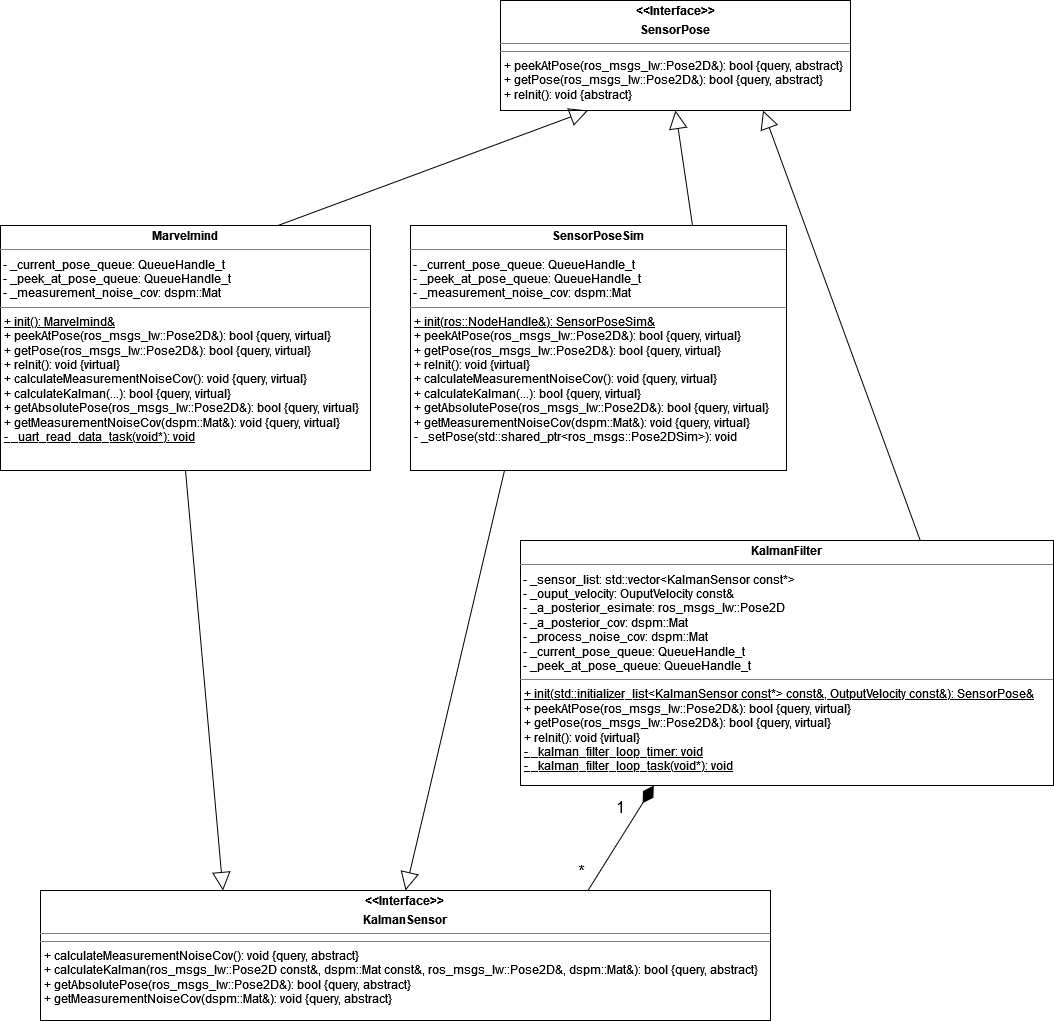

The diagram above was exported from draw.io. Its source (the exported page's mxGraphModel, read from the mxfile embedded in the PNG):
<mxGraphModel dx="2599" dy="1133" grid="1" gridSize="10" guides="1" tooltips="1" connect="1" arrows="1" fold="1" page="1" pageScale="1" pageWidth="827" pageHeight="1169" math="0" shadow="0">
  <root>
    <mxCell id="0" />
    <mxCell id="1" parent="0" />
    <mxCell id="twx72g45v5FQhlRQ0OPt-1" value="&lt;p style=&quot;margin:0px;margin-top:4px;text-align:center;&quot;&gt;&lt;b&gt;&amp;lt;&amp;lt;Interface&amp;gt;&amp;gt;&lt;/b&gt;&lt;/p&gt;&lt;p style=&quot;margin:0px;margin-top:4px;text-align:center;&quot;&gt;&lt;b&gt;SensorPose&lt;br&gt;&lt;/b&gt;&lt;/p&gt;&lt;hr size=&quot;1&quot;&gt;&lt;hr size=&quot;1&quot;&gt;&lt;p style=&quot;margin:0px;margin-left:4px;&quot;&gt;+ peekAtPose(ros_msgs_lw::Pose2D&amp;amp;): bool {query, abstract}&lt;/p&gt;&lt;p style=&quot;margin:0px;margin-left:4px;&quot;&gt;+ getPose(ros_msgs_lw::Pose2D&amp;amp;): bool {query, abstract}&lt;/p&gt;&lt;p style=&quot;margin:0px;margin-left:4px;&quot;&gt;+ reInit(): void {abstract}&lt;/p&gt;" style="verticalAlign=top;align=left;overflow=fill;fontSize=12;fontFamily=Helvetica;html=1;" vertex="1" parent="1">
      <mxGeometry x="490" y="220" width="350" height="110" as="geometry" />
    </mxCell>
    <mxCell id="twx72g45v5FQhlRQ0OPt-2" value="&lt;p style=&quot;margin:0px;margin-top:4px;text-align:center;&quot;&gt;&lt;b&gt;KalmanFilter&lt;br&gt;&lt;/b&gt;&lt;/p&gt;&lt;hr size=&quot;1&quot;&gt;&lt;div&gt;&amp;nbsp;- _sensor_list: std::vector&amp;lt;KalmanSensor const*&amp;gt;&lt;/div&gt;&lt;div&gt;&amp;nbsp;- _ouput_velocity: OuputVelocity const&amp;amp;&lt;/div&gt;&lt;div&gt;&amp;nbsp;- _a_posterior_esimate: ros_msgs_lw::Pose2D&lt;/div&gt;&lt;div&gt;&amp;nbsp;- _a_posterior_cov: dspm::Mat&lt;/div&gt;&lt;div&gt;&amp;nbsp;- _process_noise_cov: dspm::Mat&lt;/div&gt;&lt;div&gt;&amp;nbsp;- _current_pose_queue: QueueHandle_t&lt;/div&gt;&lt;div&gt;&amp;nbsp;- _peek_at_pose_queue: QueueHandle_t&lt;br&gt;&lt;/div&gt;&lt;hr size=&quot;1&quot;&gt;&lt;p style=&quot;margin:0px;margin-left:4px;&quot;&gt;&lt;u&gt;+ init(std::initializer_list&amp;lt;KalmanSensor const*&amp;gt; const&amp;amp;, OutputVelocity const&amp;amp;): SensorPose&amp;amp;&lt;/u&gt;&lt;br&gt;&lt;/p&gt;&lt;p style=&quot;margin:0px;margin-left:4px;&quot;&gt;+ peekAtPose(ros_msgs_lw::Pose2D&amp;amp;): bool {query, virtual}&lt;/p&gt;&lt;p style=&quot;margin:0px;margin-left:4px;&quot;&gt;+ getPose(ros_msgs_lw::Pose2D&amp;amp;): bool {query, virtual}&lt;/p&gt;&lt;p style=&quot;margin:0px;margin-left:4px;&quot;&gt;+ reInit(): void {virtual}&lt;/p&gt;&lt;p style=&quot;margin:0px;margin-left:4px;&quot;&gt;&lt;u&gt;- _kalman_filter_loop_timer: void&lt;/u&gt;&lt;/p&gt;&lt;p style=&quot;margin:0px;margin-left:4px;&quot;&gt;&lt;u&gt;- _kalman_filter_loop_task(void*): void&lt;/u&gt;&lt;br&gt;&lt;/p&gt;" style="verticalAlign=top;align=left;overflow=fill;fontSize=12;fontFamily=Helvetica;html=1;" vertex="1" parent="1">
      <mxGeometry x="510" y="760" width="533" height="245" as="geometry" />
    </mxCell>
    <mxCell id="twx72g45v5FQhlRQ0OPt-4" value="&lt;p style=&quot;margin:0px;margin-top:4px;text-align:center;&quot;&gt;&lt;b&gt;&amp;lt;&amp;lt;Interface&amp;gt;&amp;gt;&lt;br&gt;&lt;/b&gt;&lt;/p&gt;&lt;p style=&quot;margin:0px;margin-top:4px;text-align:center;&quot;&gt;&lt;b&gt;KalmanSensor&lt;/b&gt;&lt;br&gt;&lt;/p&gt;&lt;hr size=&quot;1&quot;&gt;&lt;hr size=&quot;1&quot;&gt;&lt;p style=&quot;margin:0px;margin-left:4px;&quot;&gt;+ calculateMeasurementNoiseCov(): void {query, abstract}&lt;/p&gt;&lt;p style=&quot;margin:0px;margin-left:4px;&quot;&gt;+ calculateKalman(ros_msgs_lw::Pose2D const&amp;amp;, dspm::Mat const&amp;amp;, ros_msgs_lw::Pose2D&amp;amp;, dspm::Mat&amp;amp;): bool {query, abstract}&lt;/p&gt;&lt;p style=&quot;margin:0px;margin-left:4px;&quot;&gt;+ getAbsolutePose(ros_msgs_lw::Pose2D&amp;amp;): bool {query, abstract}&lt;/p&gt;&lt;p style=&quot;margin:0px;margin-left:4px;&quot;&gt;+ getMeasurementNoiseCov(dspm::Mat&amp;amp;): void {query, abstract}&lt;/p&gt;" style="verticalAlign=top;align=left;overflow=fill;fontSize=12;fontFamily=Helvetica;html=1;" vertex="1" parent="1">
      <mxGeometry x="30" y="1110" width="730" height="130" as="geometry" />
    </mxCell>
    <mxCell id="twx72g45v5FQhlRQ0OPt-5" value="&lt;p style=&quot;margin:0px;margin-top:4px;text-align:center;&quot;&gt;&lt;b&gt;SensorPoseSim&lt;/b&gt;&lt;/p&gt;&lt;hr size=&quot;1&quot;&gt;&lt;div&gt;&amp;nbsp;- _current_pose_queue: QueueHandle_t&lt;/div&gt;&lt;div&gt;&amp;nbsp;- _peek_at_pose_queue: QueueHandle_t&lt;/div&gt;&lt;div&gt;&amp;nbsp;- _measurement_noise_cov: dspm::Mat&lt;br&gt;&lt;/div&gt;&lt;p style=&quot;margin:0px;margin-left:4px;&quot;&gt;&lt;/p&gt;&lt;hr size=&quot;1&quot;&gt;&lt;p style=&quot;margin:0px;margin-left:4px;&quot;&gt;&lt;u&gt;+ init(ros::NodeHandle&amp;amp;): SensorPoseSim&amp;amp;&lt;/u&gt;&lt;br&gt;&lt;/p&gt;&lt;p style=&quot;margin:0px;margin-left:4px;&quot;&gt;+ peekAtPose(ros_msgs_lw::Pose2D&amp;amp;): bool {query, virtual}&lt;/p&gt;&lt;p style=&quot;margin:0px;margin-left:4px;&quot;&gt;+ getPose(ros_msgs_lw::Pose2D&amp;amp;): bool {query, virtual}&lt;/p&gt;&lt;p style=&quot;margin:0px;margin-left:4px;&quot;&gt;+ reInit(): void {virtual}&lt;/p&gt;&lt;p style=&quot;margin:0px;margin-left:4px;&quot;&gt;+ calculateMeasurementNoiseCov(): void {query, virtual}&lt;/p&gt;&lt;p style=&quot;margin:0px;margin-left:4px;&quot;&gt;+ calculateKalman(...): bool {query, virtual}&lt;/p&gt;&lt;p style=&quot;margin:0px;margin-left:4px;&quot;&gt;+ getAbsolutePose(ros_msgs_lw::Pose2D&amp;amp;): bool {query, virtual}&lt;/p&gt;&lt;p style=&quot;margin:0px;margin-left:4px;&quot;&gt;+ getMeasurementNoiseCov(dspm::Mat&amp;amp;): void {query, virtual}&lt;/p&gt;&lt;p style=&quot;margin:0px;margin-left:4px;&quot;&gt;- _setPose(std::shared_ptr&amp;lt;ros_msgs::Pose2DSim&amp;gt;): void&lt;br&gt;&lt;/p&gt;&lt;p style=&quot;margin:0px;margin-left:4px;&quot;&gt;&lt;/p&gt;" style="verticalAlign=top;align=left;overflow=fill;fontSize=12;fontFamily=Helvetica;html=1;" vertex="1" parent="1">
      <mxGeometry x="400" y="445" width="376" height="245" as="geometry" />
    </mxCell>
    <mxCell id="twx72g45v5FQhlRQ0OPt-6" value="&lt;p style=&quot;margin:0px;margin-top:4px;text-align:center;&quot;&gt;&lt;b&gt;Marvelmind&lt;/b&gt;&lt;br&gt;&lt;/p&gt;&lt;hr size=&quot;1&quot;&gt;&lt;div&gt;&amp;nbsp;- _current_pose_queue: QueueHandle_t&lt;/div&gt;&lt;div&gt;&amp;nbsp;- _peek_at_pose_queue: QueueHandle_t&lt;/div&gt;&amp;nbsp;- _measurement_noise_cov: dspm::Mat&lt;p style=&quot;margin:0px;margin-left:4px;&quot;&gt;&lt;/p&gt;&lt;hr size=&quot;1&quot;&gt;&lt;p style=&quot;margin:0px;margin-left:4px;&quot;&gt;&lt;u&gt;+ init(): Marvelmind&amp;amp;&lt;/u&gt;&lt;br&gt;&lt;/p&gt;&lt;p style=&quot;margin:0px;margin-left:4px;&quot;&gt;+ peekAtPose(ros_msgs_lw::Pose2D&amp;amp;): bool {query, virtual}&lt;/p&gt;&lt;p style=&quot;margin:0px;margin-left:4px;&quot;&gt;+ getPose(ros_msgs_lw::Pose2D&amp;amp;): bool {query, virtual}&lt;/p&gt;&lt;p style=&quot;margin:0px;margin-left:4px;&quot;&gt;+ reInit(): void {virtual}&lt;/p&gt;&lt;p style=&quot;margin:0px;margin-left:4px;&quot;&gt;+ calculateMeasurementNoiseCov(): void {query, virtual}&lt;/p&gt;&lt;p style=&quot;margin:0px;margin-left:4px;&quot;&gt;+ calculateKalman(...): bool {query, virtual}&lt;/p&gt;&lt;p style=&quot;margin:0px;margin-left:4px;&quot;&gt;+ getAbsolutePose(ros_msgs_lw::Pose2D&amp;amp;): bool {query, virtual}&lt;/p&gt;&lt;p style=&quot;margin:0px;margin-left:4px;&quot;&gt;+ getMeasurementNoiseCov(dspm::Mat&amp;amp;): void {query, virtual}&lt;/p&gt;&lt;p style=&quot;margin:0px;margin-left:4px;&quot;&gt;&lt;u&gt;- _uart_read_data_task(void*): void&lt;/u&gt;&lt;br&gt;&lt;/p&gt;&lt;p style=&quot;margin:0px;margin-left:4px;&quot;&gt;&lt;/p&gt;" style="verticalAlign=top;align=left;overflow=fill;fontSize=12;fontFamily=Helvetica;html=1;" vertex="1" parent="1">
      <mxGeometry x="-10" y="445" width="370" height="245" as="geometry" />
    </mxCell>
    <mxCell id="twx72g45v5FQhlRQ0OPt-7" value="" style="endArrow=block;html=1;rounded=0;exitX=0.75;exitY=0;exitDx=0;exitDy=0;entryX=0.25;entryY=1;entryDx=0;entryDy=0;endFill=0;endSize=16;" edge="1" parent="1" source="twx72g45v5FQhlRQ0OPt-6" target="twx72g45v5FQhlRQ0OPt-1">
      <mxGeometry width="50" height="50" relative="1" as="geometry">
        <mxPoint x="250" y="370" as="sourcePoint" />
        <mxPoint x="300" y="320" as="targetPoint" />
      </mxGeometry>
    </mxCell>
    <mxCell id="twx72g45v5FQhlRQ0OPt-9" value="" style="endArrow=block;html=1;rounded=0;exitX=0.75;exitY=0;exitDx=0;exitDy=0;entryX=0.5;entryY=1;entryDx=0;entryDy=0;endFill=0;endSize=16;" edge="1" parent="1" source="twx72g45v5FQhlRQ0OPt-5" target="twx72g45v5FQhlRQ0OPt-1">
      <mxGeometry width="50" height="50" relative="1" as="geometry">
        <mxPoint x="600" y="425" as="sourcePoint" />
        <mxPoint x="950" y="310" as="targetPoint" />
      </mxGeometry>
    </mxCell>
    <mxCell id="twx72g45v5FQhlRQ0OPt-10" value="" style="endArrow=block;html=1;rounded=0;exitX=0.75;exitY=0;exitDx=0;exitDy=0;entryX=0.75;entryY=1;entryDx=0;entryDy=0;endFill=0;endSize=16;" edge="1" parent="1" source="twx72g45v5FQhlRQ0OPt-2" target="twx72g45v5FQhlRQ0OPt-1">
      <mxGeometry width="50" height="50" relative="1" as="geometry">
        <mxPoint x="891" y="375" as="sourcePoint" />
        <mxPoint x="1241" y="260" as="targetPoint" />
      </mxGeometry>
    </mxCell>
    <mxCell id="twx72g45v5FQhlRQ0OPt-11" value="" style="endArrow=block;html=1;rounded=0;exitX=0.5;exitY=1;exitDx=0;exitDy=0;entryX=0.25;entryY=0;entryDx=0;entryDy=0;endFill=0;endSize=16;" edge="1" parent="1" source="twx72g45v5FQhlRQ0OPt-6" target="twx72g45v5FQhlRQ0OPt-4">
      <mxGeometry width="50" height="50" relative="1" as="geometry">
        <mxPoint x="-20" y="855" as="sourcePoint" />
        <mxPoint x="330" y="740" as="targetPoint" />
      </mxGeometry>
    </mxCell>
    <mxCell id="twx72g45v5FQhlRQ0OPt-12" value="" style="endArrow=block;html=1;rounded=0;exitX=0.25;exitY=1;exitDx=0;exitDy=0;entryX=0.5;entryY=0;entryDx=0;entryDy=0;endFill=0;endSize=16;" edge="1" parent="1" source="twx72g45v5FQhlRQ0OPt-5" target="twx72g45v5FQhlRQ0OPt-4">
      <mxGeometry width="50" height="50" relative="1" as="geometry">
        <mxPoint x="307.5" y="485" as="sourcePoint" />
        <mxPoint x="657.5" y="370" as="targetPoint" />
      </mxGeometry>
    </mxCell>
    <mxCell id="twx72g45v5FQhlRQ0OPt-13" value="" style="endArrow=none;html=1;rounded=0;endSize=16;exitX=0.25;exitY=1;exitDx=0;exitDy=0;entryX=0.75;entryY=0;entryDx=0;entryDy=0;endFill=0;startArrow=diamondThin;startFill=1;startSize=18;" edge="1" parent="1" source="twx72g45v5FQhlRQ0OPt-2" target="twx72g45v5FQhlRQ0OPt-4">
      <mxGeometry width="50" height="50" relative="1" as="geometry">
        <mxPoint x="650" y="580" as="sourcePoint" />
        <mxPoint x="700" y="530" as="targetPoint" />
      </mxGeometry>
    </mxCell>
    <mxCell id="twx72g45v5FQhlRQ0OPt-14" value="1" style="edgeLabel;html=1;align=center;verticalAlign=middle;resizable=0;points=[];fontSize=16;" vertex="1" connectable="0" parent="twx72g45v5FQhlRQ0OPt-13">
      <mxGeometry x="-0.5608" y="1" relative="1" as="geometry">
        <mxPoint x="-20" y="-2" as="offset" />
      </mxGeometry>
    </mxCell>
    <mxCell id="twx72g45v5FQhlRQ0OPt-16" value="*" style="edgeLabel;html=1;align=center;verticalAlign=middle;resizable=0;points=[];fontSize=16;" vertex="1" connectable="0" parent="twx72g45v5FQhlRQ0OPt-13">
      <mxGeometry x="0.3859" y="3" relative="1" as="geometry">
        <mxPoint x="-30" y="11" as="offset" />
      </mxGeometry>
    </mxCell>
  </root>
</mxGraphModel>